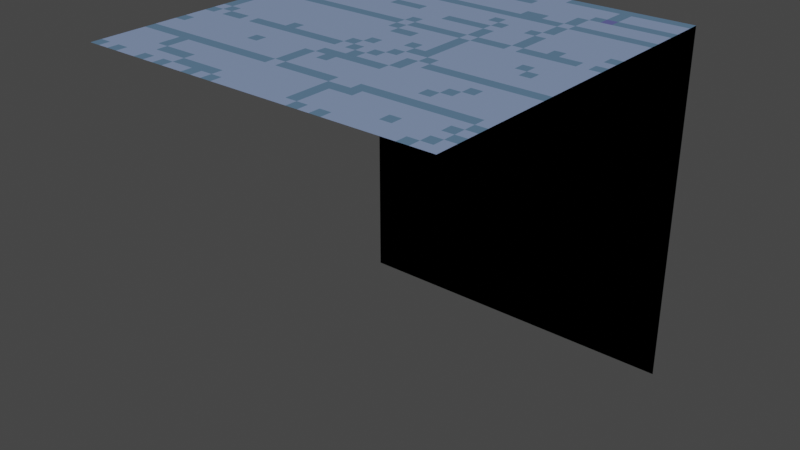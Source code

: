 # Source: gridBack.blend  (saved by Blender 2.91.10; exported with 4.5.12 LTS)
import bpy
from mathutils import Matrix  # noqa: F401  (used for matrix-valued properties, if any)

bpy.ops.wm.read_factory_settings(use_empty=True)
scene = bpy.context.scene
scene.name = 'Scene'

# ---- collections
col_collection = bpy.data.collections.new('Collection'); scene.collection.children.link(col_collection)

# ---- images (referenced by path relative to the original .blend; pixels are not part of the script)
import os
ASSET_DIR = os.environ.get("B2B_ASSET_DIR", "")  # directory of the original .blend (textures are referenced by path, not embedded)
HERE = os.path.dirname(os.path.abspath(__file__))  # packed textures are extracted next to this script under _unpacked/

def load_image(name, relpath, width, height, colorspace="sRGB"):
    """Load a texture the original file referenced (path relative to the .blend, or extracted next to this script)."""
    p = next((c for c in (os.path.join(HERE, relpath), os.path.join(ASSET_DIR, relpath)) if relpath and os.path.exists(c)), "")
    if p:
        img = bpy.data.images.load(p, check_existing=True)
        img.name = name
    else:  # same state as the original file: an image datablock whose file is absent (Cycles renders it pink)
        img = bpy.data.images.new(name, width, height)
        img.source = "FILE"
        img.filepath = "//" + (relpath or name)
    img.colorspace_settings.name = colorspace
    return img
img_cubetile = load_image('cubeTile', '_unpacked/cubeTile.952bda08.png', 32, 64, 'sRGB')

# ---- materials (node trees are filled in below, after node groups)
mat_material_002 = bpy.data.materials.new('Material.002')
mat_material_002.use_transparent_shadow = False

# ---- material node trees
mat_material_002.use_nodes = True; mat_material_002.node_tree.nodes.clear()
_N = mat_material_002.node_tree.nodes; _L = mat_material_002.node_tree.links
n0 = _N.new('ShaderNodeBsdfPrincipled'); n0.name = 'Principled BSDF'; n0.location = (10, 300)
n0.distribution = 'GGX'
n0.subsurface_method = 'BURLEY'
n0.inputs[3].default_value = 1.45
n0.inputs[27].default_value = (0.0, 0.0, 0.0, 1.0)
n0.inputs[28].default_value = 1.0
n1 = _N.new('ShaderNodeOutputMaterial'); n1.name = 'Material Output'; n1.location = (320, 270)
n2 = _N.new('ShaderNodeTexImage'); n2.name = 'Image Texture'; n2.location = (-440, 210)
n2.label = 'BASE COLOR'
n2.image = img_cubetile
n2.interpolation = 'Closest'
_L.new(n0.outputs[0], n1.inputs[0])
_L.new(n2.outputs[0], n0.inputs[0])
n1.is_active_output = True

# ---- world
world_world = bpy.data.worlds.new('World'); scene.world = world_world
world_world.use_nodes = True; world_world.node_tree.nodes.clear()
_N = world_world.node_tree.nodes; _L = world_world.node_tree.links
n0 = _N.new('ShaderNodeOutputWorld'); n0.name = 'World Output'; n0.location = (300, 300)
n1 = _N.new('ShaderNodeBackground'); n1.name = 'Background'; n1.location = (10, 300)
n1.inputs[0].default_value = (0.05088, 0.05088, 0.05088, 1.0)
_L.new(n1.outputs[0], n0.inputs[0])
n0.is_active_output = True
world_world.color = (0.05088, 0.05088, 0.05088)
world_world.use_sun_shadow = False
world_world.sun_shadow_jitter_overblur = 0.0

# ---- meshes
me_cube_002 = bpy.data.meshes.new('Cube.002')
me_cube_002.from_pydata([(-1.0, 1.0, -1.0), (-1.0, 1.0, 1.0), (1.0, 1.0, -1.0), (1.0, 1.0, 1.0)], [], [(0, 3, 1), (0, 2, 3)])
_uv = me_cube_002.uv_layers.new(name='UVMap')
_uv.uv.foreach_set('vector', [0.9999, 7.075e-05, 7.07e-05, 0.5, 0.9999, 0.5, 0.9999, 7.075e-05, 7.079e-05, 7.069e-05, 7.07e-05, 0.5])
me_cube_002.materials.append(mat_material_002)
me_cube_002.use_remesh_fix_poles = True
me_cube_002.use_remesh_preserve_attributes = False
me_cube_002.use_mirror_vertex_groups = False
me_cube_002.update()
me_cube_002.normals_split_custom_set([tuple(v) for v in zip(*[iter([0.0, -1.0, 0.0, 0.0, -1.0, 0.0, 0.0, -1.0, 0.0, 0.0, -1.0, 0.0, 0.0, -1.0, 0.0, 0.0, -1.0, 0.0])] * 3)])
me_cube_006 = bpy.data.meshes.new('Cube.006')
me_cube_006.from_pydata([(-1.0, -1.0, 1.0), (-1.0, 1.0, -1.0), (-1.0, 1.0, 1.0), (-1.0, 1.0, 1.0), (1.0, -1.0, 1.0), (1.0, 1.0, -1.0), (1.0, 1.0, 1.0), (1.0, 1.0, 1.0)], [], [(1, 6, 2), (1, 5, 6), (7, 0, 3), (7, 4, 0)])
_uv = me_cube_006.uv_layers.new(name='UVMap')
_uv.uv.foreach_set('vector', [0.9999, 7.075e-05, 7.07e-05, 0.5, 0.9999, 0.5, 0.9999, 7.075e-05, 7.079e-05, 7.069e-05, 7.07e-05, 0.5, 0.9999, 0.9999, 0.0001002, 0.5, 0.0001001, 0.9999, 0.9999, 0.9999, 0.9999, 0.5, 0.0001002, 0.5])
me_cube_006.materials.append(mat_material_002)
me_cube_006.use_remesh_fix_poles = True
me_cube_006.use_remesh_preserve_attributes = False
me_cube_006.use_mirror_vertex_groups = False
me_cube_006.update()
me_cube_006.normals_split_custom_set([tuple(v) for v in zip(*[iter([0.0, -1.0, 0.0, 0.0, -1.0, 0.0, 0.0, -1.0, 0.0, 0.0, -1.0, 0.0, 0.0, -1.0, 0.0, 0.0, -1.0, 0.0, 0.0, 0.0, -1.0, 0.0, 0.0, -1.0, 0.0, 0.0, -1.0, 0.0, 0.0, -1.0, 0.0, 0.0, -1.0, 0.0, 0.0, -1.0])] * 3)])

# ---- objects
ob_cube = bpy.data.objects.new('Cube', me_cube_002)
ob_cube_001 = bpy.data.objects.new('Cube.001', me_cube_006)

# ---- transforms, parenting, visibility, modifiers, constraints
ob_cube.location = (0.0, 0.0, 0.0)
ob_cube.rotation_mode = 'QUATERNION'
ob_cube.rotation_quaternion = (1.0, 0.0, 0.0, 0.0)
ob_cube.lineart.crease_threshold = 0.0
ob_cube_001.location = (0.0, 0.0, 0.0)
ob_cube_001.rotation_mode = 'QUATERNION'
ob_cube_001.rotation_quaternion = (1.0, 0.0, 0.0, 0.0)
ob_cube_001.lineart.crease_threshold = 0.0

# ---- collection membership
scene.collection.objects.link(ob_cube)
scene.collection.objects.link(ob_cube_001)

# ---- scene / render settings (as saved in the file)
scene.frame_start = 1; scene.frame_end = 250; scene.frame_set(1)
scene.render.engine = 'BLENDER_EEVEE_NEXT'
scene.cycles.use_denoising = False
scene.cycles.samples = 128
scene.cycles.sampling_pattern = 'TABULATED_SOBOL'
scene.cycles.use_adaptive_sampling = False
scene.cycles.use_light_tree = False
scene.view_settings.view_transform = 'Filmic'
bpy.context.view_layer.update()

# ---- added for rendering (the .blend has no active camera and no usable light): camera, sun
cam_auto = bpy.data.cameras.new('AutoCamera')
cam_auto.lens = 50.0
cam_auto.sensor_width = 36.0
cam_auto.clip_end = 1000.0
ob_auto_camera = bpy.data.objects.new('AutoCamera', cam_auto)
scene.collection.objects.link(ob_auto_camera)
ob_auto_camera.location = (3.20507, -3.84609, 2.56406)
ob_auto_camera.rotation_euler = (1.09748, -7.21219e-08, 0.694738)
scene.camera = ob_auto_camera
light_auto_sun = bpy.data.lights.new('AutoSun', 'SUN')
light_auto_sun.energy = 3.0
light_auto_sun.angle = 0.0523599
ob_auto_sun = bpy.data.objects.new('AutoSun', light_auto_sun)
scene.collection.objects.link(ob_auto_sun)
ob_auto_sun.rotation_euler = (0.872665, 0.174533, 0.523599)
bpy.context.view_layer.update()
